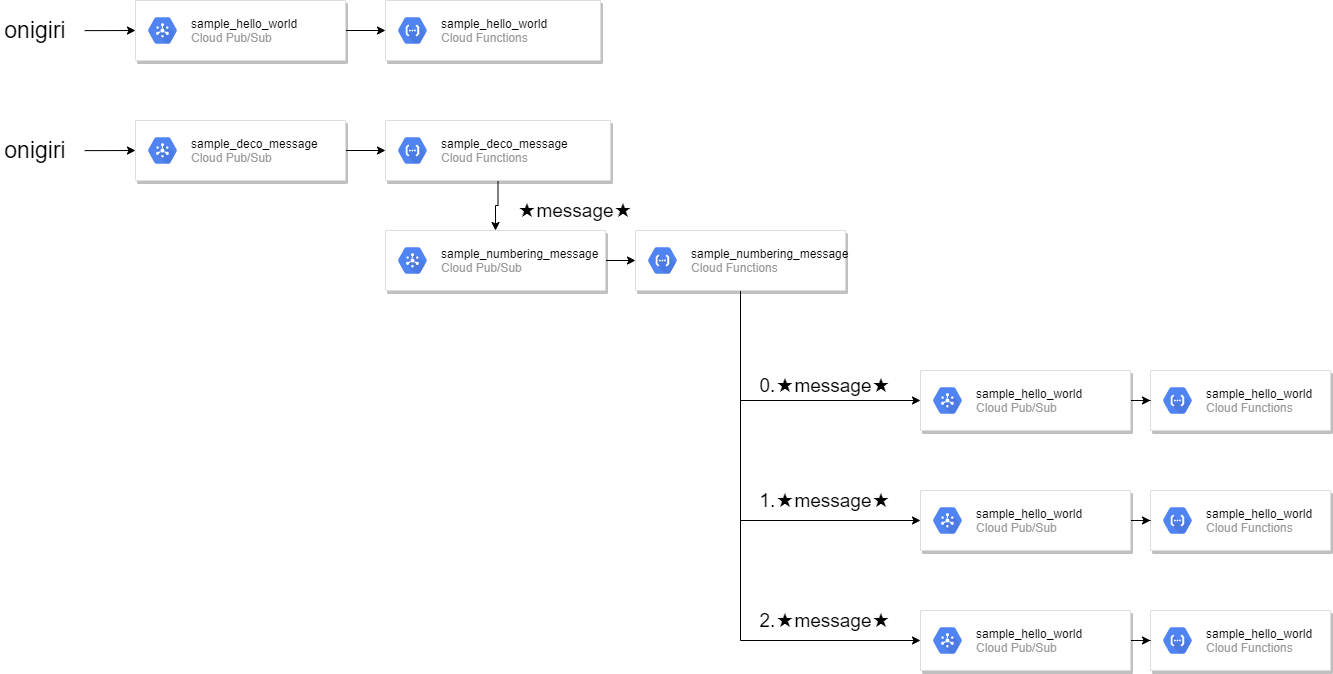

The diagram above was exported from draw.io. Its source (the exported page's mxGraphModel, read from the mxfile embedded in the PNG):
<mxGraphModel dx="1897" dy="505" grid="1" gridSize="10" guides="1" tooltips="1" connect="1" arrows="1" fold="1" page="1" pageScale="1" pageWidth="827" pageHeight="1169" math="0" shadow="0">
  <root>
    <mxCell id="0" />
    <mxCell id="1" parent="0" />
    <mxCell id="2" value="" style="strokeColor=#dddddd;shadow=1;strokeWidth=1;rounded=1;absoluteArcSize=1;arcSize=2;" parent="1" vertex="1">
      <mxGeometry x="1100" y="570" width="180" height="60" as="geometry" />
    </mxCell>
    <mxCell id="3" value="&lt;font color=&quot;#000000&quot;&gt;sample_hello_world&lt;/font&gt;&lt;br&gt;Cloud Functions" style="dashed=0;connectable=0;html=1;fillColor=#5184F3;strokeColor=none;shape=mxgraph.gcp2.hexIcon;prIcon=cloud_functions;part=1;labelPosition=right;verticalLabelPosition=middle;align=left;verticalAlign=middle;spacingLeft=5;fontColor=#999999;fontSize=12;" parent="2" vertex="1">
      <mxGeometry y="0.5" width="44" height="39" relative="1" as="geometry">
        <mxPoint x="5" y="-19.5" as="offset" />
      </mxGeometry>
    </mxCell>
    <mxCell id="4" value="" style="strokeColor=#dddddd;shadow=1;strokeWidth=1;rounded=1;absoluteArcSize=1;arcSize=2;" parent="1" vertex="1">
      <mxGeometry x="335" y="200" width="215" height="60" as="geometry" />
    </mxCell>
    <mxCell id="5" value="&lt;font color=&quot;#000000&quot;&gt;sample_hello_world&lt;/font&gt;&lt;br&gt;Cloud Functions" style="dashed=0;connectable=0;html=1;fillColor=#5184F3;strokeColor=none;shape=mxgraph.gcp2.hexIcon;prIcon=cloud_functions;part=1;labelPosition=right;verticalLabelPosition=middle;align=left;verticalAlign=middle;spacingLeft=5;fontColor=#999999;fontSize=12;" parent="4" vertex="1">
      <mxGeometry y="0.5" width="44" height="39" relative="1" as="geometry">
        <mxPoint x="5" y="-19.5" as="offset" />
      </mxGeometry>
    </mxCell>
    <mxCell id="8" style="edgeStyle=orthogonalEdgeStyle;rounded=0;orthogonalLoop=1;jettySize=auto;html=1;entryX=0;entryY=0.5;entryDx=0;entryDy=0;" parent="1" source="6" target="4" edge="1">
      <mxGeometry relative="1" as="geometry" />
    </mxCell>
    <mxCell id="6" value="" style="strokeColor=#dddddd;shadow=1;strokeWidth=1;rounded=1;absoluteArcSize=1;arcSize=2;" parent="1" vertex="1">
      <mxGeometry x="85" y="200" width="210" height="60" as="geometry" />
    </mxCell>
    <mxCell id="7" value="&lt;span style=&quot;color: rgb(0 , 0 , 0)&quot;&gt;sample_hello_world&lt;/span&gt;&lt;br&gt;Cloud Pub/Sub" style="dashed=0;connectable=0;html=1;fillColor=#5184F3;strokeColor=none;shape=mxgraph.gcp2.hexIcon;prIcon=cloud_pubsub;part=1;labelPosition=right;verticalLabelPosition=middle;align=left;verticalAlign=middle;spacingLeft=5;fontColor=#999999;fontSize=12;" parent="6" vertex="1">
      <mxGeometry y="0.5" width="44" height="39" relative="1" as="geometry">
        <mxPoint x="5" y="-19.5" as="offset" />
      </mxGeometry>
    </mxCell>
    <mxCell id="13" style="edgeStyle=orthogonalEdgeStyle;rounded=0;orthogonalLoop=1;jettySize=auto;html=1;entryX=0;entryY=0.5;entryDx=0;entryDy=0;" parent="1" source="9" target="11" edge="1">
      <mxGeometry relative="1" as="geometry" />
    </mxCell>
    <mxCell id="9" value="" style="strokeColor=#dddddd;shadow=1;strokeWidth=1;rounded=1;absoluteArcSize=1;arcSize=2;" parent="1" vertex="1">
      <mxGeometry x="85" y="320" width="210" height="60" as="geometry" />
    </mxCell>
    <mxCell id="10" value="&lt;span style=&quot;color: rgb(0 , 0 , 0)&quot;&gt;sample_deco_message&lt;/span&gt;&lt;br&gt;Cloud Pub/Sub" style="dashed=0;connectable=0;html=1;fillColor=#5184F3;strokeColor=none;shape=mxgraph.gcp2.hexIcon;prIcon=cloud_pubsub;part=1;labelPosition=right;verticalLabelPosition=middle;align=left;verticalAlign=middle;spacingLeft=5;fontColor=#999999;fontSize=12;" parent="9" vertex="1">
      <mxGeometry y="0.5" width="44" height="39" relative="1" as="geometry">
        <mxPoint x="5" y="-19.5" as="offset" />
      </mxGeometry>
    </mxCell>
    <mxCell id="48" style="edgeStyle=orthogonalEdgeStyle;rounded=0;orthogonalLoop=1;jettySize=auto;html=1;entryX=0.5;entryY=0;entryDx=0;entryDy=0;fontSize=19;" parent="1" source="11" target="14" edge="1">
      <mxGeometry relative="1" as="geometry" />
    </mxCell>
    <mxCell id="11" value="" style="strokeColor=#dddddd;shadow=1;strokeWidth=1;rounded=1;absoluteArcSize=1;arcSize=2;" parent="1" vertex="1">
      <mxGeometry x="335" y="320" width="225" height="60" as="geometry" />
    </mxCell>
    <mxCell id="12" value="&lt;span style=&quot;color: rgb(0 , 0 , 0)&quot;&gt;sample_deco_message&lt;/span&gt;&lt;br&gt;Cloud Functions" style="dashed=0;connectable=0;html=1;fillColor=#5184F3;strokeColor=none;shape=mxgraph.gcp2.hexIcon;prIcon=cloud_functions;part=1;labelPosition=right;verticalLabelPosition=middle;align=left;verticalAlign=middle;spacingLeft=5;fontColor=#999999;fontSize=12;" parent="11" vertex="1">
      <mxGeometry y="0.5" width="44" height="39" relative="1" as="geometry">
        <mxPoint x="5" y="-19.5" as="offset" />
      </mxGeometry>
    </mxCell>
    <mxCell id="19" style="edgeStyle=orthogonalEdgeStyle;rounded=0;orthogonalLoop=1;jettySize=auto;html=1;" parent="1" source="14" target="17" edge="1">
      <mxGeometry relative="1" as="geometry" />
    </mxCell>
    <mxCell id="14" value="" style="strokeColor=#dddddd;shadow=1;strokeWidth=1;rounded=1;absoluteArcSize=1;arcSize=2;" parent="1" vertex="1">
      <mxGeometry x="335" y="430" width="220" height="60" as="geometry" />
    </mxCell>
    <mxCell id="15" value="&lt;span style=&quot;color: rgb(0 , 0 , 0)&quot;&gt;sample_numbering_message&lt;/span&gt;&lt;br&gt;Cloud Pub/Sub" style="dashed=0;connectable=0;html=1;fillColor=#5184F3;strokeColor=none;shape=mxgraph.gcp2.hexIcon;prIcon=cloud_pubsub;part=1;labelPosition=right;verticalLabelPosition=middle;align=left;verticalAlign=middle;spacingLeft=5;fontColor=#999999;fontSize=12;" parent="14" vertex="1">
      <mxGeometry y="0.5" width="44" height="39" relative="1" as="geometry">
        <mxPoint x="5" y="-19.5" as="offset" />
      </mxGeometry>
    </mxCell>
    <mxCell id="23" style="edgeStyle=orthogonalEdgeStyle;rounded=0;orthogonalLoop=1;jettySize=auto;html=1;entryX=0;entryY=0.5;entryDx=0;entryDy=0;exitX=0.5;exitY=1;exitDx=0;exitDy=0;" parent="1" source="17" target="20" edge="1">
      <mxGeometry relative="1" as="geometry" />
    </mxCell>
    <mxCell id="35" style="edgeStyle=orthogonalEdgeStyle;rounded=0;orthogonalLoop=1;jettySize=auto;html=1;entryX=0;entryY=0.5;entryDx=0;entryDy=0;exitX=0.5;exitY=1;exitDx=0;exitDy=0;" parent="1" source="17" target="28" edge="1">
      <mxGeometry relative="1" as="geometry" />
    </mxCell>
    <mxCell id="36" style="edgeStyle=orthogonalEdgeStyle;rounded=0;orthogonalLoop=1;jettySize=auto;html=1;entryX=0;entryY=0.5;entryDx=0;entryDy=0;exitX=0.5;exitY=1;exitDx=0;exitDy=0;" parent="1" source="17" target="33" edge="1">
      <mxGeometry relative="1" as="geometry" />
    </mxCell>
    <mxCell id="17" value="" style="strokeColor=#dddddd;shadow=1;strokeWidth=1;rounded=1;absoluteArcSize=1;arcSize=2;" parent="1" vertex="1">
      <mxGeometry x="585" y="430" width="210" height="60" as="geometry" />
    </mxCell>
    <mxCell id="18" value="&lt;span style=&quot;color: rgb(0 , 0 , 0)&quot;&gt;sample_numbering_message&lt;/span&gt;&lt;br&gt;Cloud Functions" style="dashed=0;connectable=0;html=1;fillColor=#5184F3;strokeColor=none;shape=mxgraph.gcp2.hexIcon;prIcon=cloud_functions;part=1;labelPosition=right;verticalLabelPosition=middle;align=left;verticalAlign=middle;spacingLeft=5;fontColor=#999999;fontSize=12;" parent="17" vertex="1">
      <mxGeometry y="0.5" width="44" height="39" relative="1" as="geometry">
        <mxPoint x="5" y="-19.5" as="offset" />
      </mxGeometry>
    </mxCell>
    <mxCell id="24" style="edgeStyle=orthogonalEdgeStyle;rounded=0;orthogonalLoop=1;jettySize=auto;html=1;entryX=0;entryY=0.5;entryDx=0;entryDy=0;" parent="1" source="20" target="2" edge="1">
      <mxGeometry relative="1" as="geometry" />
    </mxCell>
    <mxCell id="20" value="" style="strokeColor=#dddddd;shadow=1;strokeWidth=1;rounded=1;absoluteArcSize=1;arcSize=2;" parent="1" vertex="1">
      <mxGeometry x="870" y="570" width="210" height="60" as="geometry" />
    </mxCell>
    <mxCell id="21" value="&lt;span style=&quot;color: rgb(0 , 0 , 0)&quot;&gt;sample_hello_world&lt;/span&gt;&lt;br&gt;Cloud Pub/Sub" style="dashed=0;connectable=0;html=1;fillColor=#5184F3;strokeColor=none;shape=mxgraph.gcp2.hexIcon;prIcon=cloud_pubsub;part=1;labelPosition=right;verticalLabelPosition=middle;align=left;verticalAlign=middle;spacingLeft=5;fontColor=#999999;fontSize=12;" parent="20" vertex="1">
      <mxGeometry y="0.5" width="44" height="39" relative="1" as="geometry">
        <mxPoint x="5" y="-19.5" as="offset" />
      </mxGeometry>
    </mxCell>
    <mxCell id="25" value="" style="strokeColor=#dddddd;shadow=1;strokeWidth=1;rounded=1;absoluteArcSize=1;arcSize=2;" parent="1" vertex="1">
      <mxGeometry x="1100" y="690" width="180" height="60" as="geometry" />
    </mxCell>
    <mxCell id="26" value="&lt;font color=&quot;#000000&quot;&gt;sample_hello_world&lt;/font&gt;&lt;br&gt;Cloud Functions" style="dashed=0;connectable=0;html=1;fillColor=#5184F3;strokeColor=none;shape=mxgraph.gcp2.hexIcon;prIcon=cloud_functions;part=1;labelPosition=right;verticalLabelPosition=middle;align=left;verticalAlign=middle;spacingLeft=5;fontColor=#999999;fontSize=12;" parent="25" vertex="1">
      <mxGeometry y="0.5" width="44" height="39" relative="1" as="geometry">
        <mxPoint x="5" y="-19.5" as="offset" />
      </mxGeometry>
    </mxCell>
    <mxCell id="27" style="edgeStyle=orthogonalEdgeStyle;rounded=0;orthogonalLoop=1;jettySize=auto;html=1;entryX=0;entryY=0.5;entryDx=0;entryDy=0;" parent="1" source="28" target="25" edge="1">
      <mxGeometry relative="1" as="geometry" />
    </mxCell>
    <mxCell id="28" value="" style="strokeColor=#dddddd;shadow=1;strokeWidth=1;rounded=1;absoluteArcSize=1;arcSize=2;" parent="1" vertex="1">
      <mxGeometry x="870" y="690" width="210" height="60" as="geometry" />
    </mxCell>
    <mxCell id="29" value="&lt;span style=&quot;color: rgb(0 , 0 , 0)&quot;&gt;sample_hello_world&lt;/span&gt;&lt;br&gt;Cloud Pub/Sub" style="dashed=0;connectable=0;html=1;fillColor=#5184F3;strokeColor=none;shape=mxgraph.gcp2.hexIcon;prIcon=cloud_pubsub;part=1;labelPosition=right;verticalLabelPosition=middle;align=left;verticalAlign=middle;spacingLeft=5;fontColor=#999999;fontSize=12;" parent="28" vertex="1">
      <mxGeometry y="0.5" width="44" height="39" relative="1" as="geometry">
        <mxPoint x="5" y="-19.5" as="offset" />
      </mxGeometry>
    </mxCell>
    <mxCell id="30" value="" style="strokeColor=#dddddd;shadow=1;strokeWidth=1;rounded=1;absoluteArcSize=1;arcSize=2;" parent="1" vertex="1">
      <mxGeometry x="1100" y="810" width="180" height="60" as="geometry" />
    </mxCell>
    <mxCell id="31" value="&lt;font color=&quot;#000000&quot;&gt;sample_hello_world&lt;/font&gt;&lt;br&gt;Cloud Functions" style="dashed=0;connectable=0;html=1;fillColor=#5184F3;strokeColor=none;shape=mxgraph.gcp2.hexIcon;prIcon=cloud_functions;part=1;labelPosition=right;verticalLabelPosition=middle;align=left;verticalAlign=middle;spacingLeft=5;fontColor=#999999;fontSize=12;" parent="30" vertex="1">
      <mxGeometry y="0.5" width="44" height="39" relative="1" as="geometry">
        <mxPoint x="5" y="-19.5" as="offset" />
      </mxGeometry>
    </mxCell>
    <mxCell id="32" style="edgeStyle=orthogonalEdgeStyle;rounded=0;orthogonalLoop=1;jettySize=auto;html=1;entryX=0;entryY=0.5;entryDx=0;entryDy=0;" parent="1" source="33" target="30" edge="1">
      <mxGeometry relative="1" as="geometry" />
    </mxCell>
    <mxCell id="33" value="" style="strokeColor=#dddddd;shadow=1;strokeWidth=1;rounded=1;absoluteArcSize=1;arcSize=2;" parent="1" vertex="1">
      <mxGeometry x="870" y="810" width="210" height="60" as="geometry" />
    </mxCell>
    <mxCell id="34" value="&lt;span style=&quot;color: rgb(0 , 0 , 0)&quot;&gt;sample_hello_world&lt;/span&gt;&lt;br&gt;Cloud Pub/Sub" style="dashed=0;connectable=0;html=1;fillColor=#5184F3;strokeColor=none;shape=mxgraph.gcp2.hexIcon;prIcon=cloud_pubsub;part=1;labelPosition=right;verticalLabelPosition=middle;align=left;verticalAlign=middle;spacingLeft=5;fontColor=#999999;fontSize=12;" parent="33" vertex="1">
      <mxGeometry y="0.5" width="44" height="39" relative="1" as="geometry">
        <mxPoint x="5" y="-19.5" as="offset" />
      </mxGeometry>
    </mxCell>
    <mxCell id="40" style="edgeStyle=orthogonalEdgeStyle;rounded=0;orthogonalLoop=1;jettySize=auto;html=1;entryX=0;entryY=0.5;entryDx=0;entryDy=0;fontSize=23;exitX=1.203;exitY=0.506;exitDx=0;exitDy=0;exitPerimeter=0;" parent="1" source="39" target="9" edge="1">
      <mxGeometry relative="1" as="geometry">
        <mxPoint x="45" y="350" as="sourcePoint" />
      </mxGeometry>
    </mxCell>
    <mxCell id="39" value="onigiri" style="text;html=1;strokeColor=none;fillColor=none;align=center;verticalAlign=middle;whiteSpace=wrap;rounded=0;fontSize=23;" parent="1" vertex="1">
      <mxGeometry x="-50" y="340" width="70" height="20" as="geometry" />
    </mxCell>
    <mxCell id="42" value="★message★" style="text;html=1;strokeColor=none;fillColor=none;align=center;verticalAlign=middle;whiteSpace=wrap;rounded=0;fontSize=19;" parent="1" vertex="1">
      <mxGeometry x="490" y="400" width="70" height="20" as="geometry" />
    </mxCell>
    <mxCell id="43" value="0.★message★" style="text;html=1;strokeColor=none;fillColor=none;align=center;verticalAlign=middle;whiteSpace=wrap;rounded=0;fontSize=19;" parent="1" vertex="1">
      <mxGeometry x="740" y="575" width="70" height="20" as="geometry" />
    </mxCell>
    <mxCell id="44" value="1.★message★" style="text;html=1;strokeColor=none;fillColor=none;align=center;verticalAlign=middle;whiteSpace=wrap;rounded=0;fontSize=19;" parent="1" vertex="1">
      <mxGeometry x="740" y="690" width="70" height="20" as="geometry" />
    </mxCell>
    <mxCell id="45" value="2.★message★" style="text;html=1;strokeColor=none;fillColor=none;align=center;verticalAlign=middle;whiteSpace=wrap;rounded=0;fontSize=19;" parent="1" vertex="1">
      <mxGeometry x="740" y="810" width="70" height="20" as="geometry" />
    </mxCell>
    <mxCell id="46" style="edgeStyle=orthogonalEdgeStyle;rounded=0;orthogonalLoop=1;jettySize=auto;html=1;entryX=0;entryY=0.5;entryDx=0;entryDy=0;fontSize=23;exitX=1.203;exitY=0.506;exitDx=0;exitDy=0;exitPerimeter=0;" parent="1" source="47" target="6" edge="1">
      <mxGeometry relative="1" as="geometry">
        <mxPoint x="45" y="230" as="sourcePoint" />
        <mxPoint x="85" y="230" as="targetPoint" />
      </mxGeometry>
    </mxCell>
    <mxCell id="47" value="onigiri" style="text;html=1;strokeColor=none;fillColor=none;align=center;verticalAlign=middle;whiteSpace=wrap;rounded=0;fontSize=23;" parent="1" vertex="1">
      <mxGeometry x="-50" y="220" width="70" height="20" as="geometry" />
    </mxCell>
  </root>
</mxGraphModel>